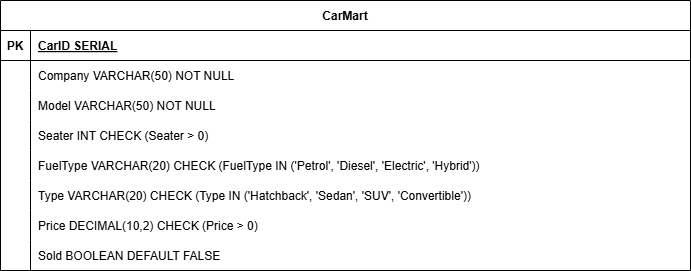

The diagram above was exported from draw.io. Its source (the exported page's mxGraphModel, read from the mxfile embedded in the PNG):
<mxGraphModel dx="872" dy="469" grid="1" gridSize="10" guides="1" tooltips="1" connect="1" arrows="1" fold="1" page="1" pageScale="1" pageWidth="850" pageHeight="1100" math="0" shadow="0">
  <root>
    <mxCell id="0" />
    <mxCell id="1" parent="0" />
    <mxCell id="QKhPejRXuVa-mM7GOM_o-60" value="CarMart" style="shape=table;startSize=30;container=1;collapsible=1;childLayout=tableLayout;fixedRows=1;rowLines=0;fontStyle=1;align=center;resizeLast=1;" parent="1" vertex="1">
      <mxGeometry x="90" y="110" width="690" height="270" as="geometry" />
    </mxCell>
    <mxCell id="QKhPejRXuVa-mM7GOM_o-61" value="" style="shape=tableRow;horizontal=0;startSize=0;swimlaneHead=0;swimlaneBody=0;fillColor=none;collapsible=0;dropTarget=0;points=[[0,0.5],[1,0.5]];portConstraint=eastwest;strokeColor=inherit;top=0;left=0;right=0;bottom=1;" parent="QKhPejRXuVa-mM7GOM_o-60" vertex="1">
      <mxGeometry y="30" width="690" height="30" as="geometry" />
    </mxCell>
    <mxCell id="QKhPejRXuVa-mM7GOM_o-62" value="PK" style="shape=partialRectangle;overflow=hidden;connectable=0;fillColor=none;strokeColor=inherit;top=0;left=0;bottom=0;right=0;fontStyle=1;" parent="QKhPejRXuVa-mM7GOM_o-61" vertex="1">
      <mxGeometry width="30" height="30" as="geometry">
        <mxRectangle width="30" height="30" as="alternateBounds" />
      </mxGeometry>
    </mxCell>
    <mxCell id="QKhPejRXuVa-mM7GOM_o-63" value="CarID SERIAL " style="shape=partialRectangle;overflow=hidden;connectable=0;fillColor=none;align=left;strokeColor=inherit;top=0;left=0;bottom=0;right=0;spacingLeft=6;fontStyle=5;" parent="QKhPejRXuVa-mM7GOM_o-61" vertex="1">
      <mxGeometry x="30" width="660" height="30" as="geometry">
        <mxRectangle width="660" height="30" as="alternateBounds" />
      </mxGeometry>
    </mxCell>
    <mxCell id="QKhPejRXuVa-mM7GOM_o-64" value="" style="shape=tableRow;horizontal=0;startSize=0;swimlaneHead=0;swimlaneBody=0;fillColor=none;collapsible=0;dropTarget=0;points=[[0,0.5],[1,0.5]];portConstraint=eastwest;strokeColor=inherit;top=0;left=0;right=0;bottom=0;" parent="QKhPejRXuVa-mM7GOM_o-60" vertex="1">
      <mxGeometry y="60" width="690" height="30" as="geometry" />
    </mxCell>
    <mxCell id="QKhPejRXuVa-mM7GOM_o-65" value="" style="shape=partialRectangle;overflow=hidden;connectable=0;fillColor=none;strokeColor=inherit;top=0;left=0;bottom=0;right=0;" parent="QKhPejRXuVa-mM7GOM_o-64" vertex="1">
      <mxGeometry width="30" height="30" as="geometry">
        <mxRectangle width="30" height="30" as="alternateBounds" />
      </mxGeometry>
    </mxCell>
    <mxCell id="QKhPejRXuVa-mM7GOM_o-66" value="Company VARCHAR(50) NOT NULL" style="shape=partialRectangle;overflow=hidden;connectable=0;fillColor=none;align=left;strokeColor=inherit;top=0;left=0;bottom=0;right=0;spacingLeft=6;" parent="QKhPejRXuVa-mM7GOM_o-64" vertex="1">
      <mxGeometry x="30" width="660" height="30" as="geometry">
        <mxRectangle width="660" height="30" as="alternateBounds" />
      </mxGeometry>
    </mxCell>
    <mxCell id="QKhPejRXuVa-mM7GOM_o-67" value="" style="shape=tableRow;horizontal=0;startSize=0;swimlaneHead=0;swimlaneBody=0;fillColor=none;collapsible=0;dropTarget=0;points=[[0,0.5],[1,0.5]];portConstraint=eastwest;strokeColor=inherit;top=0;left=0;right=0;bottom=0;" parent="QKhPejRXuVa-mM7GOM_o-60" vertex="1">
      <mxGeometry y="90" width="690" height="30" as="geometry" />
    </mxCell>
    <mxCell id="QKhPejRXuVa-mM7GOM_o-68" value="" style="shape=partialRectangle;overflow=hidden;connectable=0;fillColor=none;strokeColor=inherit;top=0;left=0;bottom=0;right=0;" parent="QKhPejRXuVa-mM7GOM_o-67" vertex="1">
      <mxGeometry width="30" height="30" as="geometry">
        <mxRectangle width="30" height="30" as="alternateBounds" />
      </mxGeometry>
    </mxCell>
    <mxCell id="QKhPejRXuVa-mM7GOM_o-69" value="Model VARCHAR(50) NOT NULL" style="shape=partialRectangle;overflow=hidden;connectable=0;fillColor=none;align=left;strokeColor=inherit;top=0;left=0;bottom=0;right=0;spacingLeft=6;" parent="QKhPejRXuVa-mM7GOM_o-67" vertex="1">
      <mxGeometry x="30" width="660" height="30" as="geometry">
        <mxRectangle width="660" height="30" as="alternateBounds" />
      </mxGeometry>
    </mxCell>
    <mxCell id="QKhPejRXuVa-mM7GOM_o-70" value="" style="shape=tableRow;horizontal=0;startSize=0;swimlaneHead=0;swimlaneBody=0;fillColor=none;collapsible=0;dropTarget=0;points=[[0,0.5],[1,0.5]];portConstraint=eastwest;strokeColor=inherit;top=0;left=0;right=0;bottom=0;" parent="QKhPejRXuVa-mM7GOM_o-60" vertex="1">
      <mxGeometry y="120" width="690" height="30" as="geometry" />
    </mxCell>
    <mxCell id="QKhPejRXuVa-mM7GOM_o-71" value="" style="shape=partialRectangle;overflow=hidden;connectable=0;fillColor=none;strokeColor=inherit;top=0;left=0;bottom=0;right=0;" parent="QKhPejRXuVa-mM7GOM_o-70" vertex="1">
      <mxGeometry width="30" height="30" as="geometry">
        <mxRectangle width="30" height="30" as="alternateBounds" />
      </mxGeometry>
    </mxCell>
    <mxCell id="QKhPejRXuVa-mM7GOM_o-72" value="Seater INT CHECK (Seater &gt; 0)" style="shape=partialRectangle;overflow=hidden;connectable=0;fillColor=none;align=left;strokeColor=inherit;top=0;left=0;bottom=0;right=0;spacingLeft=6;" parent="QKhPejRXuVa-mM7GOM_o-70" vertex="1">
      <mxGeometry x="30" width="660" height="30" as="geometry">
        <mxRectangle width="660" height="30" as="alternateBounds" />
      </mxGeometry>
    </mxCell>
    <mxCell id="QKhPejRXuVa-mM7GOM_o-73" value="" style="shape=tableRow;horizontal=0;startSize=0;swimlaneHead=0;swimlaneBody=0;fillColor=none;collapsible=0;dropTarget=0;points=[[0,0.5],[1,0.5]];portConstraint=eastwest;strokeColor=inherit;top=0;left=0;right=0;bottom=0;" parent="QKhPejRXuVa-mM7GOM_o-60" vertex="1">
      <mxGeometry y="150" width="690" height="30" as="geometry" />
    </mxCell>
    <mxCell id="QKhPejRXuVa-mM7GOM_o-74" value="" style="shape=partialRectangle;overflow=hidden;connectable=0;fillColor=none;strokeColor=inherit;top=0;left=0;bottom=0;right=0;" parent="QKhPejRXuVa-mM7GOM_o-73" vertex="1">
      <mxGeometry width="30" height="30" as="geometry">
        <mxRectangle width="30" height="30" as="alternateBounds" />
      </mxGeometry>
    </mxCell>
    <mxCell id="QKhPejRXuVa-mM7GOM_o-75" value="FuelType VARCHAR(20) CHECK (FuelType IN ('Petrol', 'Diesel', 'Electric', 'Hybrid'))" style="shape=partialRectangle;overflow=hidden;connectable=0;fillColor=none;align=left;strokeColor=inherit;top=0;left=0;bottom=0;right=0;spacingLeft=6;" parent="QKhPejRXuVa-mM7GOM_o-73" vertex="1">
      <mxGeometry x="30" width="660" height="30" as="geometry">
        <mxRectangle width="660" height="30" as="alternateBounds" />
      </mxGeometry>
    </mxCell>
    <mxCell id="QKhPejRXuVa-mM7GOM_o-76" value="" style="shape=tableRow;horizontal=0;startSize=0;swimlaneHead=0;swimlaneBody=0;fillColor=none;collapsible=0;dropTarget=0;points=[[0,0.5],[1,0.5]];portConstraint=eastwest;strokeColor=inherit;top=0;left=0;right=0;bottom=0;" parent="QKhPejRXuVa-mM7GOM_o-60" vertex="1">
      <mxGeometry y="180" width="690" height="30" as="geometry" />
    </mxCell>
    <mxCell id="QKhPejRXuVa-mM7GOM_o-77" value="" style="shape=partialRectangle;overflow=hidden;connectable=0;fillColor=none;strokeColor=inherit;top=0;left=0;bottom=0;right=0;" parent="QKhPejRXuVa-mM7GOM_o-76" vertex="1">
      <mxGeometry width="30" height="30" as="geometry">
        <mxRectangle width="30" height="30" as="alternateBounds" />
      </mxGeometry>
    </mxCell>
    <mxCell id="QKhPejRXuVa-mM7GOM_o-78" value="Type VARCHAR(20) CHECK (Type IN ('Hatchback', 'Sedan', 'SUV', 'Convertible'))" style="shape=partialRectangle;overflow=hidden;connectable=0;fillColor=none;align=left;strokeColor=inherit;top=0;left=0;bottom=0;right=0;spacingLeft=6;" parent="QKhPejRXuVa-mM7GOM_o-76" vertex="1">
      <mxGeometry x="30" width="660" height="30" as="geometry">
        <mxRectangle width="660" height="30" as="alternateBounds" />
      </mxGeometry>
    </mxCell>
    <mxCell id="QKhPejRXuVa-mM7GOM_o-79" value="" style="shape=tableRow;horizontal=0;startSize=0;swimlaneHead=0;swimlaneBody=0;fillColor=none;collapsible=0;dropTarget=0;points=[[0,0.5],[1,0.5]];portConstraint=eastwest;strokeColor=inherit;top=0;left=0;right=0;bottom=0;" parent="QKhPejRXuVa-mM7GOM_o-60" vertex="1">
      <mxGeometry y="210" width="690" height="30" as="geometry" />
    </mxCell>
    <mxCell id="QKhPejRXuVa-mM7GOM_o-80" value="" style="shape=partialRectangle;overflow=hidden;connectable=0;fillColor=none;strokeColor=inherit;top=0;left=0;bottom=0;right=0;" parent="QKhPejRXuVa-mM7GOM_o-79" vertex="1">
      <mxGeometry width="30" height="30" as="geometry">
        <mxRectangle width="30" height="30" as="alternateBounds" />
      </mxGeometry>
    </mxCell>
    <mxCell id="QKhPejRXuVa-mM7GOM_o-81" value="Price DECIMAL(10,2) CHECK (Price &gt; 0)" style="shape=partialRectangle;overflow=hidden;connectable=0;fillColor=none;align=left;strokeColor=inherit;top=0;left=0;bottom=0;right=0;spacingLeft=6;" parent="QKhPejRXuVa-mM7GOM_o-79" vertex="1">
      <mxGeometry x="30" width="660" height="30" as="geometry">
        <mxRectangle width="660" height="30" as="alternateBounds" />
      </mxGeometry>
    </mxCell>
    <mxCell id="QKhPejRXuVa-mM7GOM_o-82" value="" style="shape=tableRow;horizontal=0;startSize=0;swimlaneHead=0;swimlaneBody=0;fillColor=none;collapsible=0;dropTarget=0;points=[[0,0.5],[1,0.5]];portConstraint=eastwest;strokeColor=inherit;top=0;left=0;right=0;bottom=0;" parent="QKhPejRXuVa-mM7GOM_o-60" vertex="1">
      <mxGeometry y="240" width="690" height="30" as="geometry" />
    </mxCell>
    <mxCell id="QKhPejRXuVa-mM7GOM_o-83" value="" style="shape=partialRectangle;overflow=hidden;connectable=0;fillColor=none;strokeColor=inherit;top=0;left=0;bottom=0;right=0;" parent="QKhPejRXuVa-mM7GOM_o-82" vertex="1">
      <mxGeometry width="30" height="30" as="geometry">
        <mxRectangle width="30" height="30" as="alternateBounds" />
      </mxGeometry>
    </mxCell>
    <mxCell id="QKhPejRXuVa-mM7GOM_o-84" value="Sold BOOLEAN DEFAULT FALSE" style="shape=partialRectangle;overflow=hidden;connectable=0;fillColor=none;align=left;strokeColor=inherit;top=0;left=0;bottom=0;right=0;spacingLeft=6;" parent="QKhPejRXuVa-mM7GOM_o-82" vertex="1">
      <mxGeometry x="30" width="660" height="30" as="geometry">
        <mxRectangle width="660" height="30" as="alternateBounds" />
      </mxGeometry>
    </mxCell>
  </root>
</mxGraphModel>